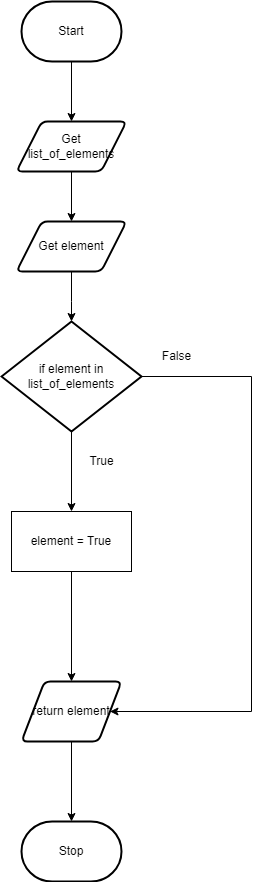

The diagram above was exported from draw.io. Its source (the exported page's mxGraphModel, read from the mxfile embedded in the PNG):
<mxGraphModel dx="1074" dy="749" grid="1" gridSize="10" guides="1" tooltips="1" connect="1" arrows="1" fold="1" page="1" pageScale="1" pageWidth="827" pageHeight="1169" math="0" shadow="0">
  <root>
    <mxCell id="0" />
    <mxCell id="1" parent="0" />
    <mxCell id="76" style="edgeStyle=orthogonalEdgeStyle;html=1;rounded=0;" parent="1" source="3" target="75" edge="1">
      <mxGeometry relative="1" as="geometry" />
    </mxCell>
    <mxCell id="3" value="Get list_of_elements" style="shape=parallelogram;html=1;strokeWidth=2;perimeter=parallelogramPerimeter;whiteSpace=wrap;rounded=1;arcSize=12;size=0.23;" parent="1" vertex="1">
      <mxGeometry x="375" y="350" width="110" height="50" as="geometry" />
    </mxCell>
    <mxCell id="68" style="edgeStyle=orthogonalEdgeStyle;rounded=0;html=1;entryX=0.5;entryY=0;entryDx=0;entryDy=0;" parent="1" source="5" target="3" edge="1">
      <mxGeometry relative="1" as="geometry" />
    </mxCell>
    <mxCell id="5" value="Start" style="strokeWidth=2;html=1;shape=mxgraph.flowchart.terminator;whiteSpace=wrap;" parent="1" vertex="1">
      <mxGeometry x="380" y="230" width="100" height="60" as="geometry" />
    </mxCell>
    <mxCell id="11" value="Stop" style="strokeWidth=2;html=1;shape=mxgraph.flowchart.terminator;whiteSpace=wrap;" parent="1" vertex="1">
      <mxGeometry x="380" y="1050" width="100" height="60" as="geometry" />
    </mxCell>
    <mxCell id="52" value="False" style="text;html=1;resizable=0;autosize=1;align=center;verticalAlign=middle;points=[];fillColor=none;strokeColor=none;rounded=0;" parent="1" vertex="1">
      <mxGeometry x="510" y="575" width="50" height="20" as="geometry" />
    </mxCell>
    <mxCell id="53" value="True" style="text;html=1;resizable=0;autosize=1;align=center;verticalAlign=middle;points=[];fillColor=none;strokeColor=none;rounded=0;" parent="1" vertex="1">
      <mxGeometry x="440" y="680" width="40" height="20" as="geometry" />
    </mxCell>
    <mxCell id="80" value="" style="edgeStyle=orthogonalEdgeStyle;rounded=0;html=1;" parent="1" source="75" target="77" edge="1">
      <mxGeometry relative="1" as="geometry">
        <Array as="points">
          <mxPoint x="430" y="530" />
          <mxPoint x="430" y="530" />
        </Array>
      </mxGeometry>
    </mxCell>
    <mxCell id="75" value="Get element" style="shape=parallelogram;html=1;strokeWidth=2;perimeter=parallelogramPerimeter;whiteSpace=wrap;rounded=1;arcSize=12;size=0.23;" parent="1" vertex="1">
      <mxGeometry x="375" y="450" width="110" height="50" as="geometry" />
    </mxCell>
    <mxCell id="81" style="edgeStyle=orthogonalEdgeStyle;rounded=0;html=1;entryX=0.5;entryY=0;entryDx=0;entryDy=0;" parent="1" source="77" target="78" edge="1">
      <mxGeometry relative="1" as="geometry" />
    </mxCell>
    <mxCell id="88" style="edgeStyle=orthogonalEdgeStyle;rounded=0;html=1;entryX=1;entryY=0.5;entryDx=0;entryDy=0;" edge="1" parent="1" source="77" target="85">
      <mxGeometry relative="1" as="geometry">
        <Array as="points">
          <mxPoint x="610" y="605" />
          <mxPoint x="610" y="940" />
        </Array>
      </mxGeometry>
    </mxCell>
    <mxCell id="77" value="if element in list_of_elements" style="strokeWidth=2;html=1;shape=mxgraph.flowchart.decision;whiteSpace=wrap;" parent="1" vertex="1">
      <mxGeometry x="360" y="550" width="140" height="110" as="geometry" />
    </mxCell>
    <mxCell id="86" style="edgeStyle=none;html=1;entryX=0.5;entryY=0;entryDx=0;entryDy=0;" edge="1" parent="1" source="78" target="85">
      <mxGeometry relative="1" as="geometry" />
    </mxCell>
    <mxCell id="78" value="element = True" style="rounded=0;whiteSpace=wrap;html=1;" parent="1" vertex="1">
      <mxGeometry x="370" y="740" width="120" height="60" as="geometry" />
    </mxCell>
    <mxCell id="84" style="edgeStyle=orthogonalEdgeStyle;rounded=0;html=1;entryX=0.5;entryY=0;entryDx=0;entryDy=0;entryPerimeter=0;" parent="1" target="11" edge="1">
      <mxGeometry relative="1" as="geometry">
        <mxPoint x="430" y="970" as="sourcePoint" />
      </mxGeometry>
    </mxCell>
    <mxCell id="85" value="return element" style="shape=parallelogram;html=1;strokeWidth=2;perimeter=parallelogramPerimeter;whiteSpace=wrap;rounded=1;arcSize=12;size=0.23;" vertex="1" parent="1">
      <mxGeometry x="380" y="910" width="100" height="60" as="geometry" />
    </mxCell>
  </root>
</mxGraphModel>